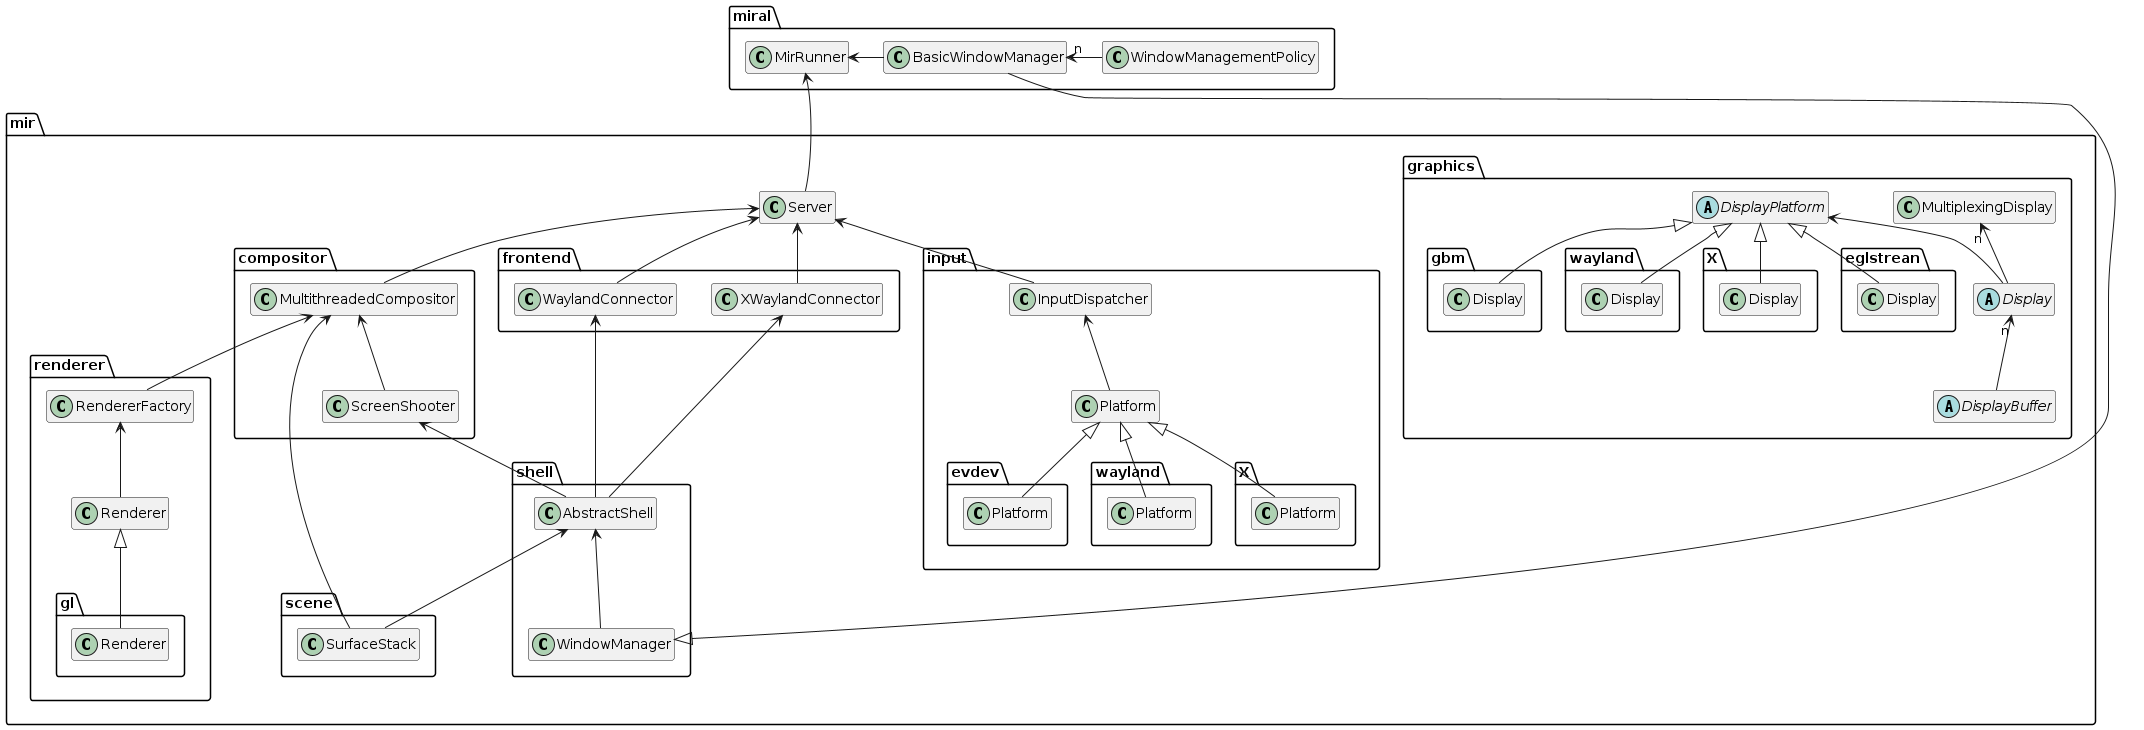

The diagram above was rendered by PlantUML. Its source (embedded in the PNG):
@startuml

hide members

' Miral
class miral.MirRunner
class miral.BasicWindowManager extends mir.shell.WindowManager


' Server
class mir.Server

' Scene
class mir.scene.SurfaceStack

' Graphics
class mir.graphics.MultiplexingDisplay
abstract class mir.graphics.DisplayPlatform
abstract class mir.graphics.Display
abstract class mir.graphics.DisplayBuffer
class mir.graphics.gbm.Display extends mir.graphics.DisplayPlatform
class mir.graphics.wayland.Display extends mir.graphics.DisplayPlatform
class mir.graphics.X.Display extends mir.graphics.DisplayPlatform
class mir.graphics.eglstrean.Display extends mir.graphics.DisplayPlatform

' Input
class mir.input.InputDispatcher
class mir.input.Platform
class mir.input.evdev.Platform extends mir.input.Platform
class mir.input.wayland.Platform extends mir.input.Platform
class mir.input.X.Platform extends mir.input.Platform

' Shell
class mir.shell.AbstractShell
class mir.shell.WindowManager

' Compositor
class mir.compositor.MultithreadedCompositor
class mir.compositor.ScreenShooter

' Renderer
class mir.renderer.RendererFactory
class mir.renderer.Renderer
class mir.renderer.gl.Renderer extends mir.renderer.Renderer

' Frontends
class mir.frontend.WaylandConnector
class mir.frontend.XWaylandConnector

' Forces miral on top of mir
miral.MirRunner --[hidden]-> mir.Server

' Relationships
mir.Server <-- mir.compositor.MultithreadedCompositor
mir.Server <-- mir.input.InputDispatcher
mir.Server <-- mir.frontend.XWaylandConnector
mir.Server <-- mir.frontend.WaylandConnector

miral.MirRunner <-- mir.Server
miral.MirRunner <- miral.BasicWindowManager
miral.BasicWindowManager "n" <- miral.WindowManagementPolicy

mir.compositor.MultithreadedCompositor <-- mir.renderer.RendererFactory
mir.compositor.MultithreadedCompositor <-- mir.scene.SurfaceStack

mir.renderer.RendererFactory <-- mir.renderer.Renderer
mir.graphics.MultiplexingDisplay "n" <-- mir.graphics.Display
mir.graphics.DisplayPlatform <-- mir.graphics.Display
mir.graphics.Display "n" <-- mir.graphics.DisplayBuffer

mir.frontend.WaylandConnector <-- mir.shell.AbstractShell
mir.frontend.XWaylandConnector <-- mir.shell.AbstractShell
mir.shell.AbstractShell <-- mir.scene.SurfaceStack
mir.shell.AbstractShell <-- mir.shell.WindowManager

mir.input.InputDispatcher <-- mir.input.Platform

mir.compositor.MultithreadedCompositor <-- mir.compositor.ScreenShooter
mir.compositor.ScreenShooter <-- mir.shell.AbstractShell

@enduml